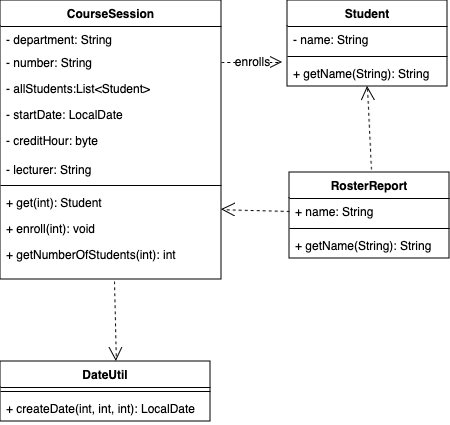

The diagram above was exported from draw.io. Its source (the exported page's mxGraphModel, read from the mxfile embedded in the PNG):
<mxGraphModel dx="1864" dy="1165" grid="0" gridSize="10" guides="1" tooltips="1" connect="1" arrows="1" fold="1" page="0" pageScale="1" pageWidth="850" pageHeight="1100" math="0" shadow="0">
  <root>
    <mxCell id="0" />
    <mxCell id="1" parent="0" />
    <mxCell id="MK_ACzIMLz2KjIdmvYMH-1" value="Student" style="swimlane;fontStyle=1;align=center;verticalAlign=top;childLayout=stackLayout;horizontal=1;startSize=26;horizontalStack=0;resizeParent=1;resizeParentMax=0;resizeLast=0;collapsible=1;marginBottom=0;whiteSpace=wrap;html=1;" parent="1" vertex="1">
      <mxGeometry x="200" y="-122" width="160" height="86" as="geometry" />
    </mxCell>
    <mxCell id="MK_ACzIMLz2KjIdmvYMH-2" value="- name: String" style="text;strokeColor=none;fillColor=none;align=left;verticalAlign=top;spacingLeft=4;spacingRight=4;overflow=hidden;rotatable=0;points=[[0,0.5],[1,0.5]];portConstraint=eastwest;whiteSpace=wrap;html=1;" parent="MK_ACzIMLz2KjIdmvYMH-1" vertex="1">
      <mxGeometry y="26" width="160" height="26" as="geometry" />
    </mxCell>
    <mxCell id="MK_ACzIMLz2KjIdmvYMH-3" value="" style="line;strokeWidth=1;fillColor=none;align=left;verticalAlign=middle;spacingTop=-1;spacingLeft=3;spacingRight=3;rotatable=0;labelPosition=right;points=[];portConstraint=eastwest;strokeColor=inherit;" parent="MK_ACzIMLz2KjIdmvYMH-1" vertex="1">
      <mxGeometry y="52" width="160" height="8" as="geometry" />
    </mxCell>
    <mxCell id="MK_ACzIMLz2KjIdmvYMH-4" value="+ getName(String): String" style="text;strokeColor=none;fillColor=none;align=left;verticalAlign=top;spacingLeft=4;spacingRight=4;overflow=hidden;rotatable=0;points=[[0,0.5],[1,0.5]];portConstraint=eastwest;whiteSpace=wrap;html=1;" parent="MK_ACzIMLz2KjIdmvYMH-1" vertex="1">
      <mxGeometry y="60" width="160" height="26" as="geometry" />
    </mxCell>
    <mxCell id="MK_ACzIMLz2KjIdmvYMH-5" value="CourseSession" style="swimlane;fontStyle=1;align=center;verticalAlign=top;childLayout=stackLayout;horizontal=1;startSize=26;horizontalStack=0;resizeParent=1;resizeParentMax=0;resizeLast=0;collapsible=1;marginBottom=0;whiteSpace=wrap;html=1;" parent="1" vertex="1">
      <mxGeometry x="-87" y="-122" width="221" height="279" as="geometry" />
    </mxCell>
    <mxCell id="MK_ACzIMLz2KjIdmvYMH-6" value="- department: String" style="text;strokeColor=none;fillColor=none;align=left;verticalAlign=top;spacingLeft=4;spacingRight=4;overflow=hidden;rotatable=0;points=[[0,0.5],[1,0.5]];portConstraint=eastwest;whiteSpace=wrap;html=1;" parent="MK_ACzIMLz2KjIdmvYMH-5" vertex="1">
      <mxGeometry y="26" width="221" height="23" as="geometry" />
    </mxCell>
    <mxCell id="MK_ACzIMLz2KjIdmvYMH-25" value="- number: String" style="text;strokeColor=none;fillColor=none;align=left;verticalAlign=top;spacingLeft=4;spacingRight=4;overflow=hidden;rotatable=0;points=[[0,0.5],[1,0.5]];portConstraint=eastwest;whiteSpace=wrap;html=1;" parent="MK_ACzIMLz2KjIdmvYMH-5" vertex="1">
      <mxGeometry y="49" width="221" height="26" as="geometry" />
    </mxCell>
    <mxCell id="MK_ACzIMLz2KjIdmvYMH-26" value="- allStudents:List&amp;lt;Student&amp;gt;" style="text;strokeColor=none;fillColor=none;align=left;verticalAlign=top;spacingLeft=4;spacingRight=4;overflow=hidden;rotatable=0;points=[[0,0.5],[1,0.5]];portConstraint=eastwest;whiteSpace=wrap;html=1;" parent="MK_ACzIMLz2KjIdmvYMH-5" vertex="1">
      <mxGeometry y="75" width="221" height="26" as="geometry" />
    </mxCell>
    <mxCell id="MK_ACzIMLz2KjIdmvYMH-27" value="- startDate: LocalDate" style="text;strokeColor=none;fillColor=none;align=left;verticalAlign=top;spacingLeft=4;spacingRight=4;overflow=hidden;rotatable=0;points=[[0,0.5],[1,0.5]];portConstraint=eastwest;whiteSpace=wrap;html=1;" parent="MK_ACzIMLz2KjIdmvYMH-5" vertex="1">
      <mxGeometry y="101" width="221" height="26" as="geometry" />
    </mxCell>
    <mxCell id="MK_ACzIMLz2KjIdmvYMH-28" value="- creditHour: byte" style="text;strokeColor=none;fillColor=none;align=left;verticalAlign=top;spacingLeft=4;spacingRight=4;overflow=hidden;rotatable=0;points=[[0,0.5],[1,0.5]];portConstraint=eastwest;whiteSpace=wrap;html=1;" parent="MK_ACzIMLz2KjIdmvYMH-5" vertex="1">
      <mxGeometry y="127" width="221" height="29" as="geometry" />
    </mxCell>
    <mxCell id="MK_ACzIMLz2KjIdmvYMH-29" value="- lecturer: String" style="text;strokeColor=none;fillColor=none;align=left;verticalAlign=top;spacingLeft=4;spacingRight=4;overflow=hidden;rotatable=0;points=[[0,0.5],[1,0.5]];portConstraint=eastwest;whiteSpace=wrap;html=1;" parent="MK_ACzIMLz2KjIdmvYMH-5" vertex="1">
      <mxGeometry y="156" width="221" height="25" as="geometry" />
    </mxCell>
    <mxCell id="MK_ACzIMLz2KjIdmvYMH-7" value="" style="line;strokeWidth=1;fillColor=none;align=left;verticalAlign=middle;spacingTop=-1;spacingLeft=3;spacingRight=3;rotatable=0;labelPosition=right;points=[];portConstraint=eastwest;strokeColor=inherit;" parent="MK_ACzIMLz2KjIdmvYMH-5" vertex="1">
      <mxGeometry y="181" width="221" height="8" as="geometry" />
    </mxCell>
    <mxCell id="MK_ACzIMLz2KjIdmvYMH-8" value="+ get(int): Student" style="text;strokeColor=none;fillColor=none;align=left;verticalAlign=top;spacingLeft=4;spacingRight=4;overflow=hidden;rotatable=0;points=[[0,0.5],[1,0.5]];portConstraint=eastwest;whiteSpace=wrap;html=1;" parent="MK_ACzIMLz2KjIdmvYMH-5" vertex="1">
      <mxGeometry y="189" width="221" height="26" as="geometry" />
    </mxCell>
    <mxCell id="MK_ACzIMLz2KjIdmvYMH-30" value="+ enroll(int): void" style="text;strokeColor=none;fillColor=none;align=left;verticalAlign=top;spacingLeft=4;spacingRight=4;overflow=hidden;rotatable=0;points=[[0,0.5],[1,0.5]];portConstraint=eastwest;whiteSpace=wrap;html=1;" parent="MK_ACzIMLz2KjIdmvYMH-5" vertex="1">
      <mxGeometry y="215" width="221" height="26" as="geometry" />
    </mxCell>
    <mxCell id="MK_ACzIMLz2KjIdmvYMH-31" value="+ getNumberOfStudents(int): int" style="text;strokeColor=none;fillColor=none;align=left;verticalAlign=top;spacingLeft=4;spacingRight=4;overflow=hidden;rotatable=0;points=[[0,0.5],[1,0.5]];portConstraint=eastwest;whiteSpace=wrap;html=1;" parent="MK_ACzIMLz2KjIdmvYMH-5" vertex="1">
      <mxGeometry y="241" width="221" height="38" as="geometry" />
    </mxCell>
    <mxCell id="MK_ACzIMLz2KjIdmvYMH-13" value="DateUtil" style="swimlane;fontStyle=1;align=center;verticalAlign=top;childLayout=stackLayout;horizontal=1;startSize=26;horizontalStack=0;resizeParent=1;resizeParentMax=0;resizeLast=0;collapsible=1;marginBottom=0;whiteSpace=wrap;html=1;" parent="1" vertex="1">
      <mxGeometry x="-87" y="239" width="210" height="60" as="geometry" />
    </mxCell>
    <mxCell id="MK_ACzIMLz2KjIdmvYMH-15" value="" style="line;strokeWidth=1;fillColor=none;align=left;verticalAlign=middle;spacingTop=-1;spacingLeft=3;spacingRight=3;rotatable=0;labelPosition=right;points=[];portConstraint=eastwest;strokeColor=inherit;" parent="MK_ACzIMLz2KjIdmvYMH-13" vertex="1">
      <mxGeometry y="26" width="210" height="8" as="geometry" />
    </mxCell>
    <mxCell id="MK_ACzIMLz2KjIdmvYMH-16" value="+ createDate(int, int, int): LocalDate" style="text;strokeColor=none;fillColor=none;align=left;verticalAlign=top;spacingLeft=4;spacingRight=4;overflow=hidden;rotatable=0;points=[[0,0.5],[1,0.5]];portConstraint=eastwest;whiteSpace=wrap;html=1;" parent="MK_ACzIMLz2KjIdmvYMH-13" vertex="1">
      <mxGeometry y="34" width="210" height="26" as="geometry" />
    </mxCell>
    <mxCell id="MK_ACzIMLz2KjIdmvYMH-21" value="RosterReport" style="swimlane;fontStyle=1;align=center;verticalAlign=top;childLayout=stackLayout;horizontal=1;startSize=26;horizontalStack=0;resizeParent=1;resizeParentMax=0;resizeLast=0;collapsible=1;marginBottom=0;whiteSpace=wrap;html=1;" parent="1" vertex="1">
      <mxGeometry x="202" y="50" width="160" height="86" as="geometry" />
    </mxCell>
    <mxCell id="MK_ACzIMLz2KjIdmvYMH-22" value="+ name: String" style="text;strokeColor=none;fillColor=none;align=left;verticalAlign=top;spacingLeft=4;spacingRight=4;overflow=hidden;rotatable=0;points=[[0,0.5],[1,0.5]];portConstraint=eastwest;whiteSpace=wrap;html=1;" parent="MK_ACzIMLz2KjIdmvYMH-21" vertex="1">
      <mxGeometry y="26" width="160" height="26" as="geometry" />
    </mxCell>
    <mxCell id="MK_ACzIMLz2KjIdmvYMH-23" value="" style="line;strokeWidth=1;fillColor=none;align=left;verticalAlign=middle;spacingTop=-1;spacingLeft=3;spacingRight=3;rotatable=0;labelPosition=right;points=[];portConstraint=eastwest;strokeColor=inherit;" parent="MK_ACzIMLz2KjIdmvYMH-21" vertex="1">
      <mxGeometry y="52" width="160" height="8" as="geometry" />
    </mxCell>
    <mxCell id="MK_ACzIMLz2KjIdmvYMH-24" value="+ getName(String): String" style="text;strokeColor=none;fillColor=none;align=left;verticalAlign=top;spacingLeft=4;spacingRight=4;overflow=hidden;rotatable=0;points=[[0,0.5],[1,0.5]];portConstraint=eastwest;whiteSpace=wrap;html=1;" parent="MK_ACzIMLz2KjIdmvYMH-21" vertex="1">
      <mxGeometry y="60" width="160" height="26" as="geometry" />
    </mxCell>
    <mxCell id="MK_ACzIMLz2KjIdmvYMH-35" value="enrolls" style="endArrow=open;endSize=12;dashed=1;html=1;rounded=0;fontSize=12;curved=1;exitX=1;exitY=0.5;exitDx=0;exitDy=0;" parent="1" source="MK_ACzIMLz2KjIdmvYMH-25" edge="1">
      <mxGeometry x="0.0164" width="160" relative="1" as="geometry">
        <mxPoint x="108" y="200" as="sourcePoint" />
        <mxPoint x="195" y="-60" as="targetPoint" />
        <mxPoint as="offset" />
      </mxGeometry>
    </mxCell>
    <mxCell id="MK_ACzIMLz2KjIdmvYMH-36" value="" style="endArrow=open;endSize=12;dashed=1;html=1;rounded=0;fontSize=12;curved=1;entryX=0.5;entryY=1;entryDx=0;entryDy=0;" parent="1" target="MK_ACzIMLz2KjIdmvYMH-1" edge="1">
      <mxGeometry x="0.0164" width="160" relative="1" as="geometry">
        <mxPoint x="284" y="47" as="sourcePoint" />
        <mxPoint x="205" y="-50" as="targetPoint" />
        <mxPoint as="offset" />
      </mxGeometry>
    </mxCell>
    <mxCell id="MK_ACzIMLz2KjIdmvYMH-37" value="" style="endArrow=open;endSize=12;dashed=1;html=1;rounded=0;fontSize=12;curved=1;exitX=0;exitY=0.5;exitDx=0;exitDy=0;entryX=1;entryY=0.75;entryDx=0;entryDy=0;" parent="1" source="MK_ACzIMLz2KjIdmvYMH-22" target="MK_ACzIMLz2KjIdmvYMH-5" edge="1">
      <mxGeometry x="0.0291" width="160" relative="1" as="geometry">
        <mxPoint x="154" y="-40" as="sourcePoint" />
        <mxPoint x="215" y="-40" as="targetPoint" />
        <mxPoint as="offset" />
      </mxGeometry>
    </mxCell>
    <mxCell id="MK_ACzIMLz2KjIdmvYMH-39" value="" style="endArrow=open;endSize=12;dashed=1;html=1;rounded=0;fontSize=12;curved=1;exitX=0.516;exitY=1.053;exitDx=0;exitDy=0;exitPerimeter=0;entryX=0.552;entryY=0;entryDx=0;entryDy=0;entryPerimeter=0;" parent="1" source="MK_ACzIMLz2KjIdmvYMH-31" target="MK_ACzIMLz2KjIdmvYMH-13" edge="1">
      <mxGeometry x="0.0249" width="160" relative="1" as="geometry">
        <mxPoint x="164" y="-30" as="sourcePoint" />
        <mxPoint x="40" y="235" as="targetPoint" />
        <mxPoint as="offset" />
      </mxGeometry>
    </mxCell>
  </root>
</mxGraphModel>